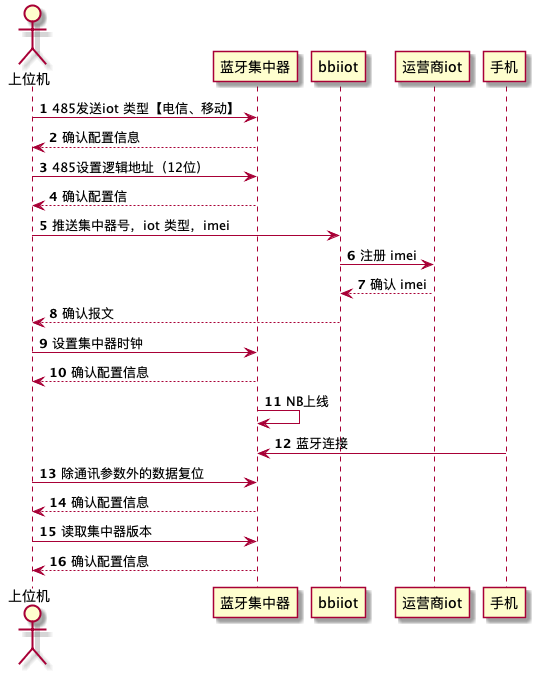

The diagram above was rendered by PlantUML. Its source (embedded in the PNG):
@startuml
autonumber
actor 上位机

上位机 -> 蓝牙集中器 : 485发送iot 类型【电信、移动】
蓝牙集中器 --> 上位机: 确认配置信息
上位机 -> 蓝牙集中器 : 485设置逻辑地址（12位）
蓝牙集中器 --> 上位机: 确认配置信
上位机 -> bbiiot : 推送集中器号，iot 类型，imei
bbiiot -> 运营商iot : 注册 imei
bbiiot <-- 运营商iot : 确认 imei
bbiiot-->上位机:确认报文

上位机 -> 蓝牙集中器 : 设置集中器时钟
蓝牙集中器 --> 上位机: 确认配置信息
蓝牙集中器 -> 蓝牙集中器 : NB上线
手机->蓝牙集中器:蓝牙连接
上位机 -> 蓝牙集中器 : 除通讯参数外的数据复位
蓝牙集中器 --> 上位机: 确认配置信息


上位机 -> 蓝牙集中器 : 读取集中器版本
蓝牙集中器 --> 上位机: 确认配置信息

  

@enduml